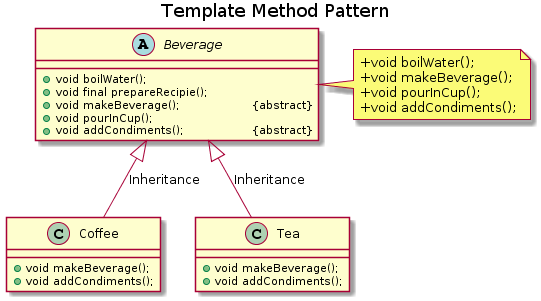

The diagram above was rendered by PlantUML. Its source (embedded in the PNG):
@startuml
title Template Method Pattern


abstract Beverage {
  +void boilWater();
  +void final prepareRecipie();
  +void makeBeverage(); \t\t &#123;abstract&#125;
  +void pourInCup();
  +void addCondiments(); \t\t &#123;abstract&#125;
}

note right
  +void boilWater();
  +void makeBeverage();
  +void pourInCup();
  +void addCondiments();
end note

class Coffee {
  +void makeBeverage();
  +void addCondiments();
}

class Tea {
  +void makeBeverage();
  +void addCondiments();
}

Beverage <|-down- Coffee: Inheritance
Beverage <|-down- Tea: Inheritance
@enduml